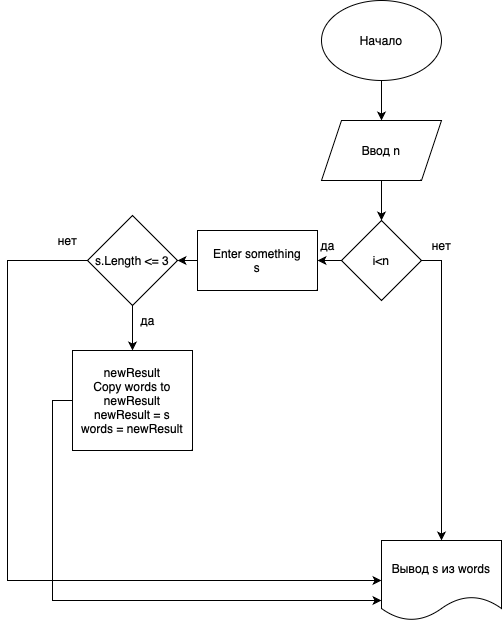

The diagram above was exported from draw.io. Its source (the exported page's mxGraphModel, read from the mxfile embedded in the PNG):
<mxGraphModel dx="954" dy="647" grid="1" gridSize="10" guides="1" tooltips="1" connect="1" arrows="1" fold="1" page="1" pageScale="1" pageWidth="827" pageHeight="1169" background="#ffffff" math="0" shadow="0">
  <root>
    <mxCell id="0" />
    <mxCell id="1" parent="0" />
    <mxCell id="gQszYg1IECKZaSqwIYXv-2" style="edgeStyle=orthogonalEdgeStyle;rounded=0;orthogonalLoop=1;jettySize=auto;html=1;exitX=0.5;exitY=1;exitDx=0;exitDy=0;" edge="1" parent="1" source="gQszYg1IECKZaSqwIYXv-1" target="gQszYg1IECKZaSqwIYXv-3">
      <mxGeometry relative="1" as="geometry">
        <mxPoint x="414" y="150" as="targetPoint" />
      </mxGeometry>
    </mxCell>
    <mxCell id="gQszYg1IECKZaSqwIYXv-1" value="Начало" style="ellipse;whiteSpace=wrap;html=1;" vertex="1" parent="1">
      <mxGeometry x="354" y="30" width="120" height="80" as="geometry" />
    </mxCell>
    <mxCell id="gQszYg1IECKZaSqwIYXv-4" style="edgeStyle=orthogonalEdgeStyle;rounded=0;orthogonalLoop=1;jettySize=auto;html=1;exitX=0.5;exitY=1;exitDx=0;exitDy=0;" edge="1" parent="1" source="gQszYg1IECKZaSqwIYXv-3">
      <mxGeometry relative="1" as="geometry">
        <mxPoint x="414" y="250" as="targetPoint" />
      </mxGeometry>
    </mxCell>
    <mxCell id="gQszYg1IECKZaSqwIYXv-3" value="Ввод n" style="shape=parallelogram;perimeter=parallelogramPerimeter;whiteSpace=wrap;html=1;fixedSize=1;" vertex="1" parent="1">
      <mxGeometry x="354" y="150" width="120" height="60" as="geometry" />
    </mxCell>
    <mxCell id="gQszYg1IECKZaSqwIYXv-6" style="edgeStyle=orthogonalEdgeStyle;rounded=0;orthogonalLoop=1;jettySize=auto;html=1;exitX=0;exitY=0.5;exitDx=0;exitDy=0;" edge="1" parent="1" source="gQszYg1IECKZaSqwIYXv-5">
      <mxGeometry relative="1" as="geometry">
        <mxPoint x="350" y="290" as="targetPoint" />
      </mxGeometry>
    </mxCell>
    <mxCell id="gQszYg1IECKZaSqwIYXv-7" style="edgeStyle=orthogonalEdgeStyle;rounded=0;orthogonalLoop=1;jettySize=auto;html=1;exitX=1;exitY=0.5;exitDx=0;exitDy=0;" edge="1" parent="1" source="gQszYg1IECKZaSqwIYXv-5" target="gQszYg1IECKZaSqwIYXv-18">
      <mxGeometry relative="1" as="geometry">
        <mxPoint x="530" y="530" as="targetPoint" />
      </mxGeometry>
    </mxCell>
    <mxCell id="gQszYg1IECKZaSqwIYXv-5" value="i&amp;lt;n" style="rhombus;whiteSpace=wrap;html=1;" vertex="1" parent="1">
      <mxGeometry x="374" y="250" width="80" height="80" as="geometry" />
    </mxCell>
    <mxCell id="gQszYg1IECKZaSqwIYXv-14" style="edgeStyle=orthogonalEdgeStyle;rounded=0;orthogonalLoop=1;jettySize=auto;html=1;exitX=0;exitY=0.5;exitDx=0;exitDy=0;" edge="1" parent="1" source="gQszYg1IECKZaSqwIYXv-8">
      <mxGeometry relative="1" as="geometry">
        <mxPoint x="210" y="290" as="targetPoint" />
      </mxGeometry>
    </mxCell>
    <mxCell id="gQszYg1IECKZaSqwIYXv-8" value="Enter something&lt;br&gt;s" style="rounded=0;whiteSpace=wrap;html=1;" vertex="1" parent="1">
      <mxGeometry x="230" y="260" width="120" height="60" as="geometry" />
    </mxCell>
    <mxCell id="gQszYg1IECKZaSqwIYXv-10" value="да" style="text;html=1;align=center;verticalAlign=middle;resizable=0;points=[];autosize=1;strokeColor=none;fillColor=none;" vertex="1" parent="1">
      <mxGeometry x="340" y="260" width="40" height="30" as="geometry" />
    </mxCell>
    <mxCell id="gQszYg1IECKZaSqwIYXv-11" value="нет" style="text;html=1;align=center;verticalAlign=middle;resizable=0;points=[];autosize=1;strokeColor=none;fillColor=none;" vertex="1" parent="1">
      <mxGeometry x="454" y="260" width="40" height="30" as="geometry" />
    </mxCell>
    <mxCell id="gQszYg1IECKZaSqwIYXv-15" style="edgeStyle=orthogonalEdgeStyle;rounded=0;orthogonalLoop=1;jettySize=auto;html=1;exitX=0.5;exitY=1;exitDx=0;exitDy=0;" edge="1" parent="1" source="gQszYg1IECKZaSqwIYXv-13">
      <mxGeometry relative="1" as="geometry">
        <mxPoint x="165" y="380" as="targetPoint" />
      </mxGeometry>
    </mxCell>
    <mxCell id="gQszYg1IECKZaSqwIYXv-19" style="edgeStyle=orthogonalEdgeStyle;rounded=0;orthogonalLoop=1;jettySize=auto;html=1;exitX=0;exitY=0.5;exitDx=0;exitDy=0;entryX=0;entryY=0.5;entryDx=0;entryDy=0;" edge="1" parent="1" source="gQszYg1IECKZaSqwIYXv-13" target="gQszYg1IECKZaSqwIYXv-18">
      <mxGeometry relative="1" as="geometry">
        <Array as="points">
          <mxPoint x="40" y="290" />
          <mxPoint x="40" y="610" />
        </Array>
      </mxGeometry>
    </mxCell>
    <mxCell id="gQszYg1IECKZaSqwIYXv-13" value="s.Length &amp;lt;= 3" style="rhombus;whiteSpace=wrap;html=1;" vertex="1" parent="1">
      <mxGeometry x="120" y="245" width="90" height="90" as="geometry" />
    </mxCell>
    <mxCell id="gQszYg1IECKZaSqwIYXv-16" value="да" style="text;html=1;align=center;verticalAlign=middle;resizable=0;points=[];autosize=1;strokeColor=none;fillColor=none;" vertex="1" parent="1">
      <mxGeometry x="160" y="335" width="40" height="30" as="geometry" />
    </mxCell>
    <mxCell id="gQszYg1IECKZaSqwIYXv-20" style="edgeStyle=orthogonalEdgeStyle;rounded=0;orthogonalLoop=1;jettySize=auto;html=1;exitX=0;exitY=0.5;exitDx=0;exitDy=0;entryX=0;entryY=0.75;entryDx=0;entryDy=0;" edge="1" parent="1" source="gQszYg1IECKZaSqwIYXv-17" target="gQszYg1IECKZaSqwIYXv-18">
      <mxGeometry relative="1" as="geometry" />
    </mxCell>
    <mxCell id="gQszYg1IECKZaSqwIYXv-17" value="newResult&lt;br&gt;Copy words to newResult&lt;br&gt;newResult = s&lt;br&gt;words = newResult" style="rounded=0;whiteSpace=wrap;html=1;" vertex="1" parent="1">
      <mxGeometry x="105" y="380" width="120" height="100" as="geometry" />
    </mxCell>
    <mxCell id="gQszYg1IECKZaSqwIYXv-18" value="Вывод s из words" style="shape=document;whiteSpace=wrap;html=1;boundedLbl=1;" vertex="1" parent="1">
      <mxGeometry x="414" y="570" width="120" height="80" as="geometry" />
    </mxCell>
    <mxCell id="gQszYg1IECKZaSqwIYXv-21" value="нет" style="text;html=1;align=center;verticalAlign=middle;resizable=0;points=[];autosize=1;strokeColor=none;fillColor=none;" vertex="1" parent="1">
      <mxGeometry x="80" y="255" width="40" height="30" as="geometry" />
    </mxCell>
  </root>
</mxGraphModel>